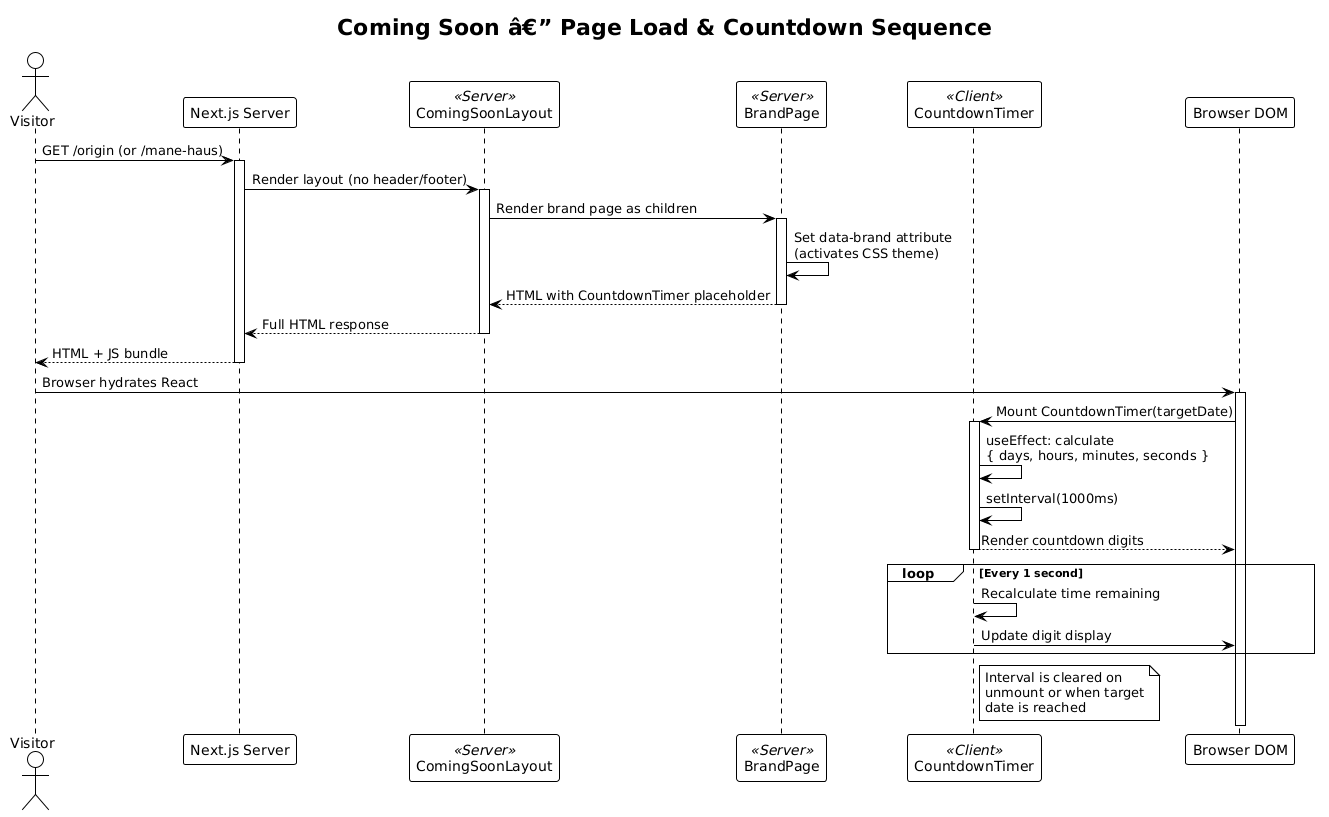

The diagram above was rendered by PlantUML. Its source (embedded in the PNG):
@startuml
!theme plain

title Coming Soon â€” Page Load & Countdown Sequence

actor Visitor as visitor
participant "Next.js Server" as server
participant "ComingSoonLayout" as layout <<Server>>
participant "BrandPage" as brandPage <<Server>>
participant "CountdownTimer" as timer <<Client>>
participant "Browser DOM" as dom

visitor -> server : GET /origin (or /mane-haus)
activate server

server -> layout : Render layout (no header/footer)
activate layout

layout -> brandPage : Render brand page as children
activate brandPage
brandPage -> brandPage : Set data-brand attribute\n(activates CSS theme)
brandPage --> layout : HTML with CountdownTimer placeholder
deactivate brandPage

layout --> server : Full HTML response
deactivate layout

server --> visitor : HTML + JS bundle
deactivate server

visitor -> dom : Browser hydrates React
activate dom

dom -> timer : Mount CountdownTimer(targetDate)
activate timer
timer -> timer : useEffect: calculate\n{ days, hours, minutes, seconds }
timer -> timer : setInterval(1000ms)
timer --> dom : Render countdown digits
deactivate timer

loop Every 1 second
    timer -> timer : Recalculate time remaining
    timer -> dom : Update digit display
end

note right of timer
  Interval is cleared on
  unmount or when target
  date is reached
end note

deactivate dom
@enduml